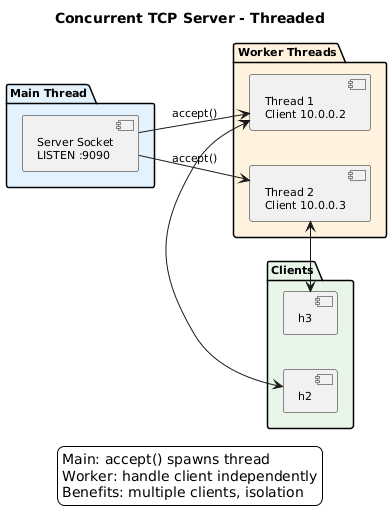

The diagram above was rendered by PlantUML. Its source (embedded in the PNG):
@startuml
skinparam backgroundColor white
skinparam defaultFontName Arial
skinparam defaultFontSize 11
skinparam shadowing false
left to right direction
title Concurrent TCP Server - Threaded

package "Main Thread" as main #E3F2FD {
    component "Server Socket\nLISTEN :9090" as ssock
}

package "Worker Threads" as workers #FFF3E0 {
    component "Thread 1\nClient 10.0.0.2" as t1
    component "Thread 2\nClient 10.0.0.3" as t2
}

package "Clients" as clients #E8F5E9 {
    component "h2" as c1
    component "h3" as c2
}

ssock -d-> t1 : accept()
ssock -d-> t2 : accept()
c1 <-> t1
c2 <-> t2

legend bottom
Main: accept() spawns thread
Worker: handle client independently
Benefits: multiple clients, isolation
endlegend
@enduml